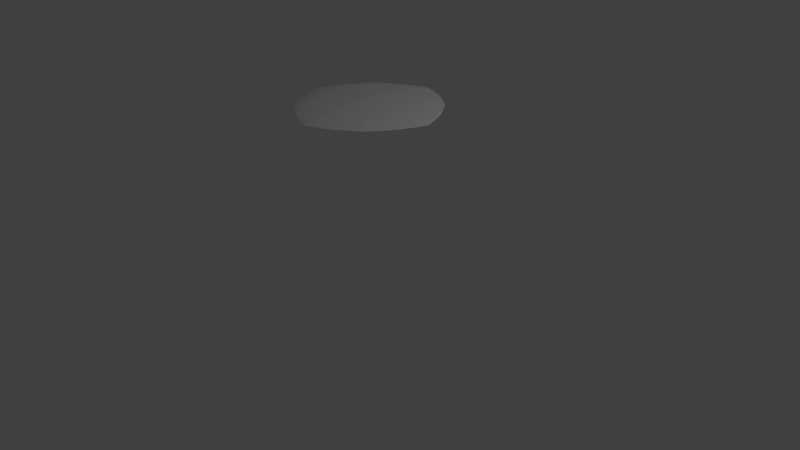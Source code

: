 # Source: platte7.blend  (saved by Blender 2.77.0; exported with 4.5.12 LTS)
import bpy
from mathutils import Matrix  # noqa: F401  (used for matrix-valued properties, if any)

bpy.ops.wm.read_factory_settings(use_empty=True)
scene = bpy.context.scene
scene.name = 'Scene'

# ---- collections
col_collection_1 = bpy.data.collections.new('Collection 1'); scene.collection.children.link(col_collection_1)

# ---- materials (node trees are filled in below, after node groups)
mat_material = bpy.data.materials.new('Material')
mat_material.alpha_threshold = 0.0
mat_material.roughness = 0.5
mat_material.line_color = (0.0, 0.0, 0.0, 1.0)

# ---- material node trees

# ---- world
world_world = bpy.data.worlds.new('World'); scene.world = world_world
world_world.color = (0.05088, 0.05088, 0.05088)
world_world.use_sun_shadow = False
world_world.sun_shadow_jitter_overblur = 0.0
world_world.cycles.sampling_method = 'MANUAL'

# ---- cameras
cam_camera = bpy.data.cameras.new('Camera')
cam_camera.clip_end = 100.0
cam_camera.lens = 35.0
cam_camera.sensor_width = 32.0
cam_camera.sensor_height = 18.0
cam_camera.ortho_scale = 7.314
cam_camera.dof.focus_distance = 0.0

# ---- lights
light_lamp = bpy.data.lights.new('Lamp', 'POINT')
light_lamp.transmission_factor = 0.0
light_lamp.cutoff_distance = 30.0
light_lamp.energy = 100.0
light_lamp.shadow_buffer_clip_start = 1.001
light_lamp.shadow_soft_size = 0.1
light_lamp.shadow_maximum_resolution = 0.006
light_lamp.use_absolute_resolution = True

# ---- meshes
me_cube = bpy.data.meshes.new('Cube')
me_cube.from_pydata([(1.0, -2.98e-07, 0.0), (0.0, 1.192e-07, -1.0), (2.384e-07, 1.0, 0.0), (0.7071, -9.814e-08, -0.7071), (0.5774, 0.5774, -0.5774), (6.983e-08, 0.7071, -0.7071), (0.7071, 0.7071, 0.0), (1.0, -2.98e-07, 0.0), (-3.278e-07, -1.0, 0.0), (1.192e-07, 8.941e-08, -1.0), (0.7071, -0.7071, 0.0), (0.5774, -0.5774, -0.5774), (-4.514e-08, -0.7071, -0.7071), (0.7071, -3.13e-08, -0.7071), (-2.384e-07, -1.0, 0.0), (-1.0, 2.682e-07, 0.0), (1.192e-07, 1.192e-07, -1.0), (-0.7071, -0.7071, 0.0), (-0.5774, -0.5774, -0.5774), (-0.7071, 2.086e-07, -0.7071), (-8.429e-08, -0.7071, -0.7071), (2.086e-07, 1.0, 0.0), (5.96e-08, 1.49e-07, -1.0), (-1.0, 1.192e-07, 0.0), (1.722e-07, 0.7071, -0.7071), (-0.5774, 0.5774, -0.5774), (-0.7071, 2.354e-07, -0.7071), (-0.7071, 0.7071, 0.0), (2.384e-07, 1.0, 0.0), (-1.192e-07, -2.682e-07, 1.0), (1.0, -2.98e-07, 0.0), (2.324e-07, 0.7071, 0.7071), (0.5774, 0.5774, 0.5774), (0.7071, -3.881e-07, 0.7071), (0.7071, 0.7071, 0.0), (-3.576e-07, -1.0, 0.0), (1.0, -2.98e-07, 0.0), (-8.941e-08, -1.192e-07, 1.0), (0.7071, -0.7071, 0.0), (0.5774, -0.5774, 0.5774), (0.7071, -3.516e-07, 0.7071), (-4.236e-07, -0.7071, 0.7071), (-1.0, 2.98e-07, 0.0), (-2.384e-07, -1.0, 0.0), (-1.192e-07, -1.192e-07, 1.0), (-0.7071, -0.7071, 0.0), (-0.5774, -0.5774, 0.5774), (-2.529e-07, -0.7071, 0.7071), (-0.7071, 2.216e-07, 0.7071), (-1.0, 1.788e-07, 0.0), (-1.49e-07, -2.384e-07, 1.0), (1.788e-07, 1.0, 0.0), (-0.7071, -8.729e-09, 0.7071), (-0.5774, 0.5774, 0.5774), (-2.107e-08, 0.7071, 0.7071), (-0.7071, 0.7071, 0.0)], [], [(28, 2, 21, 51), (8, 35, 43, 14), (15, 42, 49, 23), (29, 50, 44, 37), (0, 30, 36, 7), (0, 3, 4, 6), (1, 5, 4, 3), (2, 6, 4, 5), (7, 10, 11, 13), (8, 12, 11, 10), (9, 13, 11, 12), (14, 17, 18, 20), (15, 19, 18, 17), (16, 20, 18, 19), (21, 24, 25, 27), (22, 26, 25, 24), (23, 27, 25, 26), (28, 31, 32, 34), (29, 33, 32, 31), (30, 34, 32, 33), (35, 38, 39, 41), (36, 40, 39, 38), (37, 41, 39, 40), (42, 45, 46, 48), (43, 47, 46, 45), (44, 48, 46, 47), (49, 52, 53, 55), (50, 54, 53, 52), (51, 55, 53, 54), (0, 7, 13, 3), (3, 13, 9, 1), (1, 22, 24, 5), (5, 24, 21, 2), (2, 28, 34, 6), (6, 34, 30, 0), (8, 14, 20, 12), (12, 20, 16, 9), (7, 36, 38, 10), (10, 38, 35, 8), (15, 23, 26, 19), (19, 26, 22, 16), (14, 43, 45, 17), (17, 45, 42, 15), (23, 49, 55, 27), (27, 55, 51, 21), (29, 37, 40, 33), (33, 40, 36, 30), (28, 51, 54, 31), (31, 54, 50, 29), (37, 44, 47, 41), (41, 47, 43, 35), (44, 50, 52, 48), (48, 52, 49, 42), (1, 9, 16, 22)])
_k = {(42, 45): 1.0}
me_cube.attributes.new('crease_edge', 'FLOAT', 'EDGE').data.foreach_set('value', [_k.get((min(e.vertices), max(e.vertices)), 0.0) for e in me_cube.edges])
me_cube.materials.append(mat_material)
me_cube.use_remesh_preserve_volume = False
me_cube.use_remesh_preserve_attributes = False
me_cube.use_mirror_vertex_groups = False
me_cube.update()

# ---- objects
ob_cube = bpy.data.objects.new('Cube', me_cube)
ob_lamp = bpy.data.objects.new('Lamp', light_lamp)
ob_camera = bpy.data.objects.new('Camera', cam_camera)

# ---- transforms, parenting, visibility, modifiers, constraints
ob_cube.location = (0.0, 0.0, 2.0)
ob_cube.scale = (1.0, 1.0, 0.1)
ob_cube.lock_rotations_4d = False
ob_cube.empty_display_type = 'ARROWS'
ob_cube.lineart.crease_threshold = 0.0
_m = ob_cube.modifiers.new('Subsurf', 'SUBSURF')
_m.uv_smooth = 'PRESERVE_CORNERS'
_m.quality = 1
_m.render_levels = 1
_m.show_only_control_edges = False
ob_lamp.location = (4.076, 1.005, 5.904)
ob_lamp.rotation_euler = (0.6503, 0.05522, 1.866)
ob_lamp.lock_rotations_4d = False
ob_lamp.empty_display_type = 'ARROWS'
ob_lamp.color = (0.0, 0.0, 0.0, 0.0)
ob_lamp.lineart.crease_threshold = 0.0
ob_camera.location = (7.481, -6.508, 5.344)
ob_camera.rotation_euler = (1.109, 0.01082, 0.8149)
ob_camera.lock_rotations_4d = False
ob_camera.empty_display_type = 'ARROWS'
ob_camera.color = (0.0, 0.0, 0.0, 0.0)
ob_camera.display_type = 'WIRE'
ob_camera.lineart.crease_threshold = 0.0

# ---- collection membership
col_collection_1.objects.link(ob_cube)
col_collection_1.objects.link(ob_lamp)
col_collection_1.objects.link(ob_camera)

# ---- scene / render settings (as saved in the file)
scene.camera = ob_camera
scene.frame_start = 1; scene.frame_end = 250; scene.frame_set(1)
scene.render.engine = 'CYCLES'
scene.render.resolution_percentage = 50
scene.render.dither_intensity = 0.0
scene.cycles.use_denoising = False
scene.cycles.samples = 128
scene.cycles.sampling_pattern = 'TABULATED_SOBOL'
scene.cycles.light_sampling_threshold = 0.0
scene.cycles.use_adaptive_sampling = False
scene.cycles.use_light_tree = False
scene.cycles.blur_glossy = 0.0
scene.cycles.sample_clamp_indirect = 0.0
scene.view_settings.view_transform = 'Standard'
bpy.context.view_layer.update()
